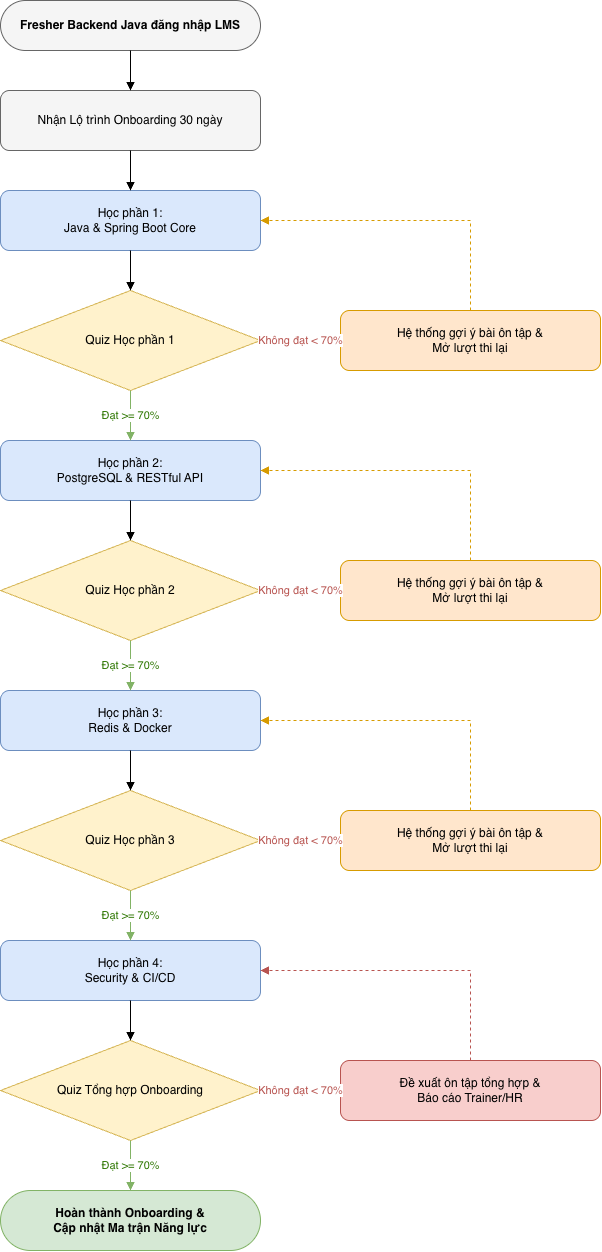

The diagram above was exported from draw.io. Its source (the exported page's mxGraphModel, read from the mxfile embedded in the PNG):
<mxGraphModel dx="2316" dy="1293" grid="0" gridSize="10" guides="1" tooltips="1" connect="1" arrows="1" fold="1" page="1" pageScale="1" pageWidth="3300" pageHeight="4681" math="0" shadow="0">
  <root>
    <mxCell id="0" />
    <mxCell id="1" parent="0" />
    <mxCell id="GrMZVWS11R4UqSTWIve--1" parent="1" style="rounded=1;arcSize=50;whiteSpace=wrap;html=1;fillColor=#f5f5f5;strokeColor=#666666;fontStyle=1;" value="Fresher Backend Java đăng nhập LMS" vertex="1">
      <mxGeometry height="50" width="260" x="342" y="490" as="geometry" />
    </mxCell>
    <mxCell id="GrMZVWS11R4UqSTWIve--2" parent="1" style="rounded=1;whiteSpace=wrap;html=1;fillColor=#f5f5f5;strokeColor=#666666;" value="Nhận Lộ trình Onboarding 30 ngày" vertex="1">
      <mxGeometry height="60" width="260" x="342" y="580" as="geometry" />
    </mxCell>
    <mxCell id="GrMZVWS11R4UqSTWIve--3" parent="1" style="rounded=1;whiteSpace=wrap;html=1;fillColor=#dae8fc;strokeColor=#6c8ebf;" value="Học phần 1:&lt;br&gt;Java &amp;amp; Spring Boot Core" vertex="1">
      <mxGeometry height="60" width="260" x="342" y="680" as="geometry" />
    </mxCell>
    <mxCell id="GrMZVWS11R4UqSTWIve--4" parent="1" style="rhombus;whiteSpace=wrap;html=1;fillColor=#fff2cc;strokeColor=#d6b656;" value="Quiz Học phần 1" vertex="1">
      <mxGeometry height="100" width="260" x="342" y="780" as="geometry" />
    </mxCell>
    <mxCell id="GrMZVWS11R4UqSTWIve--5" parent="1" style="rounded=1;whiteSpace=wrap;html=1;fillColor=#dae8fc;strokeColor=#6c8ebf;" value="Học phần 2:&lt;br&gt;PostgreSQL &amp;amp; RESTful API" vertex="1">
      <mxGeometry height="60" width="260" x="342" y="930" as="geometry" />
    </mxCell>
    <mxCell id="GrMZVWS11R4UqSTWIve--6" parent="1" style="rhombus;whiteSpace=wrap;html=1;fillColor=#fff2cc;strokeColor=#d6b656;" value="Quiz Học phần 2" vertex="1">
      <mxGeometry height="100" width="260" x="342" y="1030" as="geometry" />
    </mxCell>
    <mxCell id="GrMZVWS11R4UqSTWIve--7" parent="1" style="rounded=1;whiteSpace=wrap;html=1;fillColor=#dae8fc;strokeColor=#6c8ebf;" value="Học phần 3:&lt;br&gt;Redis &amp;amp; Docker" vertex="1">
      <mxGeometry height="60" width="260" x="342" y="1180" as="geometry" />
    </mxCell>
    <mxCell id="GrMZVWS11R4UqSTWIve--8" parent="1" style="rhombus;whiteSpace=wrap;html=1;fillColor=#fff2cc;strokeColor=#d6b656;" value="Quiz Học phần 3" vertex="1">
      <mxGeometry height="100" width="260" x="342" y="1280" as="geometry" />
    </mxCell>
    <mxCell id="GrMZVWS11R4UqSTWIve--9" parent="1" style="rounded=1;whiteSpace=wrap;html=1;fillColor=#dae8fc;strokeColor=#6c8ebf;" value="Học phần 4:&lt;br&gt;Security &amp;amp; CI/CD" vertex="1">
      <mxGeometry height="60" width="260" x="342" y="1430" as="geometry" />
    </mxCell>
    <mxCell id="GrMZVWS11R4UqSTWIve--10" parent="1" style="rhombus;whiteSpace=wrap;html=1;fillColor=#fff2cc;strokeColor=#d6b656;" value="Quiz Tổng hợp Onboarding" vertex="1">
      <mxGeometry height="100" width="260" x="342" y="1530" as="geometry" />
    </mxCell>
    <mxCell id="GrMZVWS11R4UqSTWIve--11" parent="1" style="rounded=1;arcSize=50;whiteSpace=wrap;html=1;fillColor=#d5e8d4;strokeColor=#82b366;fontStyle=1;" value="Hoàn thành Onboarding &amp;amp;&lt;br&gt;Cập nhật Ma trận Năng lực" vertex="1">
      <mxGeometry height="60" width="260" x="342" y="1680" as="geometry" />
    </mxCell>
    <mxCell id="GrMZVWS11R4UqSTWIve--12" parent="1" style="rounded=1;whiteSpace=wrap;html=1;fillColor=#ffe6cc;strokeColor=#d79b00;" value="Hệ thống gợi ý bài ôn tập &amp;amp;&lt;br&gt;Mở lượt thi lại" vertex="1">
      <mxGeometry height="60" width="260" x="682" y="800" as="geometry" />
    </mxCell>
    <mxCell id="GrMZVWS11R4UqSTWIve--13" parent="1" style="rounded=1;whiteSpace=wrap;html=1;fillColor=#ffe6cc;strokeColor=#d79b00;" value="Hệ thống gợi ý bài ôn tập &amp;amp;&lt;br&gt;Mở lượt thi lại" vertex="1">
      <mxGeometry height="60" width="260" x="682" y="1050" as="geometry" />
    </mxCell>
    <mxCell id="GrMZVWS11R4UqSTWIve--14" parent="1" style="rounded=1;whiteSpace=wrap;html=1;fillColor=#ffe6cc;strokeColor=#d79b00;" value="Hệ thống gợi ý bài ôn tập &amp;amp;&lt;br&gt;Mở lượt thi lại" vertex="1">
      <mxGeometry height="60" width="260" x="682" y="1300" as="geometry" />
    </mxCell>
    <mxCell id="GrMZVWS11R4UqSTWIve--15" parent="1" style="rounded=1;whiteSpace=wrap;html=1;fillColor=#f8cecc;strokeColor=#b85450;" value="Đề xuất ôn tập tổng hợp &amp;amp;&lt;br&gt;Báo cáo Trainer/HR" vertex="1">
      <mxGeometry height="60" width="260" x="682" y="1550" as="geometry" />
    </mxCell>
    <mxCell id="GrMZVWS11R4UqSTWIve--16" edge="1" parent="1" source="GrMZVWS11R4UqSTWIve--1" style="edgeStyle=orthogonalEdgeStyle;rounded=0;html=1;endArrow=block;" target="GrMZVWS11R4UqSTWIve--2">
      <mxGeometry relative="1" as="geometry" />
    </mxCell>
    <mxCell id="GrMZVWS11R4UqSTWIve--17" edge="1" parent="1" source="GrMZVWS11R4UqSTWIve--2" style="edgeStyle=orthogonalEdgeStyle;rounded=0;html=1;endArrow=block;" target="GrMZVWS11R4UqSTWIve--3">
      <mxGeometry relative="1" as="geometry" />
    </mxCell>
    <mxCell id="GrMZVWS11R4UqSTWIve--18" edge="1" parent="1" source="GrMZVWS11R4UqSTWIve--3" style="edgeStyle=orthogonalEdgeStyle;rounded=0;html=1;endArrow=block;" target="GrMZVWS11R4UqSTWIve--4">
      <mxGeometry relative="1" as="geometry" />
    </mxCell>
    <mxCell id="GrMZVWS11R4UqSTWIve--19" edge="1" parent="1" source="GrMZVWS11R4UqSTWIve--4" style="edgeStyle=orthogonalEdgeStyle;rounded=0;html=1;endArrow=block;strokeColor=#82b366;fontColor=#2d7600;" target="GrMZVWS11R4UqSTWIve--5" value="Đạt &amp;gt;= 70%">
      <mxGeometry relative="1" as="geometry" />
    </mxCell>
    <mxCell id="GrMZVWS11R4UqSTWIve--20" edge="1" parent="1" source="GrMZVWS11R4UqSTWIve--5" style="edgeStyle=orthogonalEdgeStyle;rounded=0;html=1;endArrow=block;" target="GrMZVWS11R4UqSTWIve--6">
      <mxGeometry relative="1" as="geometry" />
    </mxCell>
    <mxCell id="GrMZVWS11R4UqSTWIve--21" edge="1" parent="1" source="GrMZVWS11R4UqSTWIve--6" style="edgeStyle=orthogonalEdgeStyle;rounded=0;html=1;endArrow=block;strokeColor=#82b366;fontColor=#2d7600;" target="GrMZVWS11R4UqSTWIve--7" value="Đạt &amp;gt;= 70%">
      <mxGeometry relative="1" as="geometry" />
    </mxCell>
    <mxCell id="GrMZVWS11R4UqSTWIve--22" edge="1" parent="1" source="GrMZVWS11R4UqSTWIve--7" style="edgeStyle=orthogonalEdgeStyle;rounded=0;html=1;endArrow=block;" target="GrMZVWS11R4UqSTWIve--8">
      <mxGeometry relative="1" as="geometry" />
    </mxCell>
    <mxCell id="GrMZVWS11R4UqSTWIve--23" edge="1" parent="1" source="GrMZVWS11R4UqSTWIve--8" style="edgeStyle=orthogonalEdgeStyle;rounded=0;html=1;endArrow=block;strokeColor=#82b366;fontColor=#2d7600;" target="GrMZVWS11R4UqSTWIve--9" value="Đạt &amp;gt;= 70%">
      <mxGeometry relative="1" as="geometry" />
    </mxCell>
    <mxCell id="GrMZVWS11R4UqSTWIve--24" edge="1" parent="1" source="GrMZVWS11R4UqSTWIve--9" style="edgeStyle=orthogonalEdgeStyle;rounded=0;html=1;endArrow=block;" target="GrMZVWS11R4UqSTWIve--10">
      <mxGeometry relative="1" as="geometry" />
    </mxCell>
    <mxCell id="GrMZVWS11R4UqSTWIve--25" edge="1" parent="1" source="GrMZVWS11R4UqSTWIve--10" style="edgeStyle=orthogonalEdgeStyle;rounded=0;html=1;endArrow=block;strokeColor=#82b366;fontColor=#2d7600;" target="GrMZVWS11R4UqSTWIve--11" value="Đạt &amp;gt;= 70%">
      <mxGeometry relative="1" as="geometry" />
    </mxCell>
    <mxCell id="GrMZVWS11R4UqSTWIve--26" edge="1" parent="1" source="GrMZVWS11R4UqSTWIve--4" style="edgeStyle=orthogonalEdgeStyle;rounded=0;html=1;endArrow=block;strokeColor=#d79b00;fontColor=#b85450;" target="GrMZVWS11R4UqSTWIve--12" value="Không đạt &amp;lt; 70%">
      <mxGeometry relative="1" as="geometry" />
    </mxCell>
    <mxCell id="GrMZVWS11R4UqSTWIve--27" edge="1" parent="1" source="GrMZVWS11R4UqSTWIve--6" style="edgeStyle=orthogonalEdgeStyle;rounded=0;html=1;endArrow=block;strokeColor=#d79b00;fontColor=#b85450;" target="GrMZVWS11R4UqSTWIve--13" value="Không đạt &amp;lt; 70%">
      <mxGeometry relative="1" as="geometry" />
    </mxCell>
    <mxCell id="GrMZVWS11R4UqSTWIve--28" edge="1" parent="1" source="GrMZVWS11R4UqSTWIve--8" style="edgeStyle=orthogonalEdgeStyle;rounded=0;html=1;endArrow=block;strokeColor=#d79b00;fontColor=#b85450;" target="GrMZVWS11R4UqSTWIve--14" value="Không đạt &amp;lt; 70%">
      <mxGeometry relative="1" as="geometry" />
    </mxCell>
    <mxCell id="GrMZVWS11R4UqSTWIve--29" edge="1" parent="1" source="GrMZVWS11R4UqSTWIve--10" style="edgeStyle=orthogonalEdgeStyle;rounded=0;html=1;endArrow=block;strokeColor=#b85450;fontColor=#b85450;" target="GrMZVWS11R4UqSTWIve--15" value="Không đạt &amp;lt; 70%">
      <mxGeometry relative="1" as="geometry" />
    </mxCell>
    <mxCell id="GrMZVWS11R4UqSTWIve--30" edge="1" parent="1" source="GrMZVWS11R4UqSTWIve--12" style="edgeStyle=orthogonalEdgeStyle;rounded=0;html=1;endArrow=block;dashed=1;strokeColor=#d79b00;exitX=0.5;exitY=0;exitDx=0;exitDy=0;entryX=1;entryY=0.5;entryDx=0;entryDy=0;" target="GrMZVWS11R4UqSTWIve--3">
      <mxGeometry relative="1" as="geometry" />
    </mxCell>
    <mxCell id="GrMZVWS11R4UqSTWIve--31" edge="1" parent="1" source="GrMZVWS11R4UqSTWIve--13" style="edgeStyle=orthogonalEdgeStyle;rounded=0;html=1;endArrow=block;dashed=1;strokeColor=#d79b00;exitX=0.5;exitY=0;exitDx=0;exitDy=0;entryX=1;entryY=0.5;entryDx=0;entryDy=0;" target="GrMZVWS11R4UqSTWIve--5">
      <mxGeometry relative="1" as="geometry" />
    </mxCell>
    <mxCell id="GrMZVWS11R4UqSTWIve--32" edge="1" parent="1" source="GrMZVWS11R4UqSTWIve--14" style="edgeStyle=orthogonalEdgeStyle;rounded=0;html=1;endArrow=block;dashed=1;strokeColor=#d79b00;exitX=0.5;exitY=0;exitDx=0;exitDy=0;entryX=1;entryY=0.5;entryDx=0;entryDy=0;" target="GrMZVWS11R4UqSTWIve--7">
      <mxGeometry relative="1" as="geometry" />
    </mxCell>
    <mxCell id="GrMZVWS11R4UqSTWIve--33" edge="1" parent="1" source="GrMZVWS11R4UqSTWIve--15" style="edgeStyle=orthogonalEdgeStyle;rounded=0;html=1;endArrow=block;dashed=1;strokeColor=#b85450;exitX=0.5;exitY=0;exitDx=0;exitDy=0;entryX=1;entryY=0.5;entryDx=0;entryDy=0;" target="GrMZVWS11R4UqSTWIve--9">
      <mxGeometry relative="1" as="geometry" />
    </mxCell>
  </root>
</mxGraphModel>